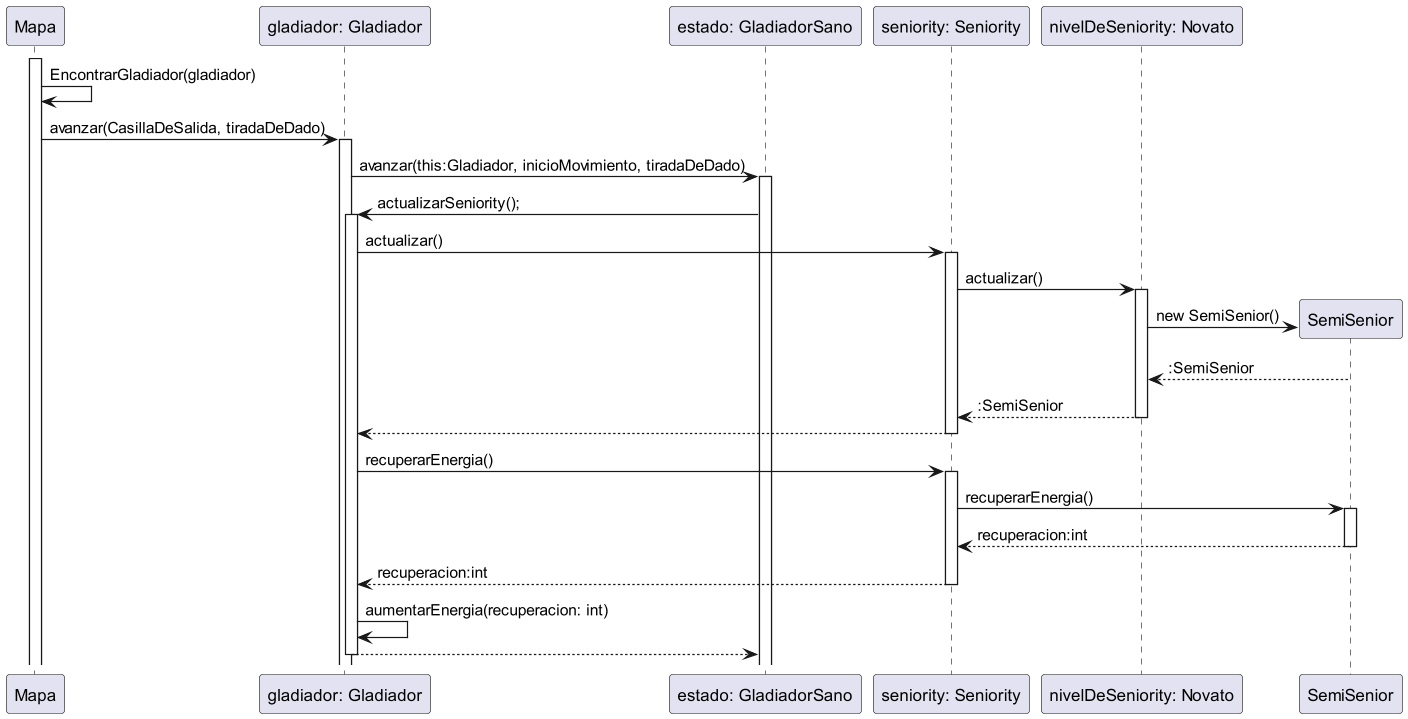

The diagram above was rendered by PlantUML. Its source (embedded in the PNG):
@startuml

 activate Mapa
    Mapa -> Mapa: EncontrarGladiador(gladiador)
    Mapa -> "gladiador: Gladiador":avanzar(CasillaDeSalida, tiradaDeDado)
    activate "gladiador: Gladiador"
    "gladiador: Gladiador" -> "estado: GladiadorSano": avanzar(this:Gladiador, inicioMovimiento, tiradaDeDado)
    activate "estado: GladiadorSano"
    "estado: GladiadorSano" -> "gladiador: Gladiador": actualizarSeniority();
    activate "gladiador: Gladiador"
    "gladiador: Gladiador" -> "seniority: Seniority":actualizar()
    activate "seniority: Seniority"
    "seniority: Seniority" -> "nivelDeSeniority: Novato":actualizar()
    activate "nivelDeSeniority: Novato"
    create SemiSenior
    "nivelDeSeniority: Novato"-> SemiSenior: new SemiSenior()
    SemiSenior --> "nivelDeSeniority: Novato": :SemiSenior

    "nivelDeSeniority: Novato" --> "seniority: Seniority": :SemiSenior
    deactivate "nivelDeSeniority: Novato"
    "seniority: Seniority" --> "gladiador: Gladiador"
    deactivate "seniority: Seniority"

    
    "gladiador: Gladiador" -> "seniority: Seniority":recuperarEnergia()
     activate "seniority: Seniority"
    "seniority: Seniority" -> SemiSenior:recuperarEnergia()
     activate SemiSenior
    SemiSenior --> "seniority: Seniority": recuperacion:int
    deactivate SemiSenior
    "seniority: Seniority" --> "gladiador: Gladiador": recuperacion:int
    deactivate "seniority: Seniority"
    "gladiador: Gladiador" -> "gladiador: Gladiador": aumentarEnergia(recuperacion: int)

    "gladiador: Gladiador" --> "estado: GladiadorSano"
    deactivate "gladiador: Gladiador"

@enduml